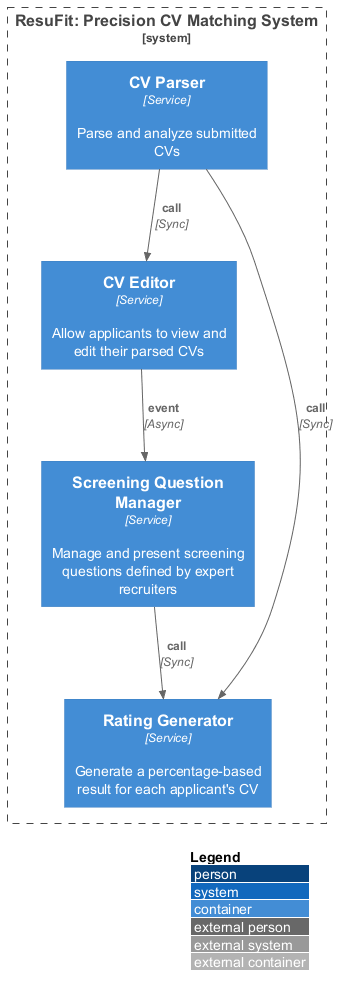

The diagram above was rendered by PlantUML. Its source (embedded in the PNG):
@startuml
!include https://raw.githubusercontent.com/plantuml-stdlib/C4-PlantUML/master/C4_Container.puml
LAYOUT_WITH_LEGEND()
System_Boundary(ResuFitPrecisionCVMatchingSystem, "ResuFit: Precision CV Matching System") {
  Container(CVParser, "CV Parser", "Service", "Parse and analyze submitted CVs")
  Container(CVEditor, "CV Editor", "Service", "Allow applicants to view and edit their parsed CVs")
  Container(ScreeningQuestionManager, "Screening Question Manager", "Service", "Manage and present screening questions defined by expert recruiters")
  Container(RatingGenerator, "Rating Generator", "Service", "Generate a percentage-based result for each applicant's CV")
}
Rel(CVParser, CVEditor, "call", "Sync")
Rel(CVEditor, ScreeningQuestionManager, "event", "Async")
Rel(ScreeningQuestionManager, RatingGenerator, "call", "Sync")
Rel(CVParser, RatingGenerator, "call", "Sync")
@enduml